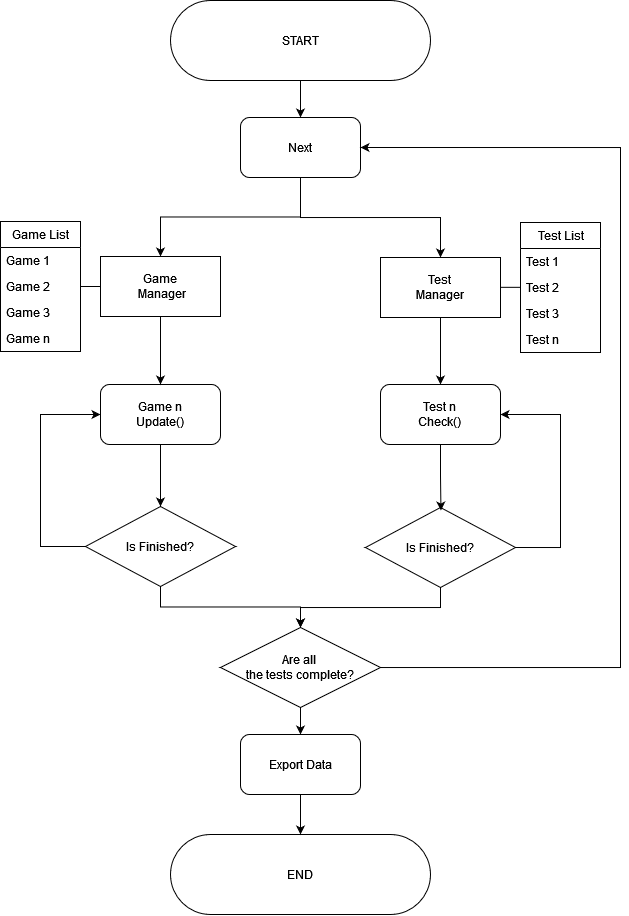

The diagram above was exported from draw.io. Its source (the exported page's mxGraphModel, read from the mxfile embedded in the PNG):
<mxGraphModel dx="1320" dy="648" grid="1" gridSize="10" guides="1" tooltips="1" connect="1" arrows="1" fold="1" page="1" pageScale="1" pageWidth="827" pageHeight="1169" math="0" shadow="0">
  <root>
    <mxCell id="0" />
    <mxCell id="1" parent="0" />
    <mxCell id="sDnmDStpbicAzMg-g4qJ-12" style="edgeStyle=orthogonalEdgeStyle;rounded=0;orthogonalLoop=1;jettySize=auto;html=1;exitX=0.5;exitY=1;exitDx=0;exitDy=0;" edge="1" parent="1" source="sDnmDStpbicAzMg-g4qJ-38" target="sDnmDStpbicAzMg-g4qJ-10">
      <mxGeometry relative="1" as="geometry" />
    </mxCell>
    <mxCell id="sDnmDStpbicAzMg-g4qJ-25" style="edgeStyle=orthogonalEdgeStyle;rounded=0;orthogonalLoop=1;jettySize=auto;html=1;entryX=0.5;entryY=0;entryDx=0;entryDy=0;exitX=0.5;exitY=1;exitDx=0;exitDy=0;" edge="1" parent="1" source="sDnmDStpbicAzMg-g4qJ-38" target="sDnmDStpbicAzMg-g4qJ-15">
      <mxGeometry relative="1" as="geometry" />
    </mxCell>
    <mxCell id="sDnmDStpbicAzMg-g4qJ-39" style="edgeStyle=orthogonalEdgeStyle;rounded=0;orthogonalLoop=1;jettySize=auto;html=1;entryX=0.5;entryY=0;entryDx=0;entryDy=0;" edge="1" parent="1" source="sDnmDStpbicAzMg-g4qJ-5" target="sDnmDStpbicAzMg-g4qJ-38">
      <mxGeometry relative="1" as="geometry" />
    </mxCell>
    <mxCell id="sDnmDStpbicAzMg-g4qJ-5" value="&lt;div&gt;START&lt;/div&gt;" style="rounded=1;whiteSpace=wrap;html=1;arcSize=50;" vertex="1" parent="1">
      <mxGeometry x="290" y="26" width="260" height="80" as="geometry" />
    </mxCell>
    <mxCell id="sDnmDStpbicAzMg-g4qJ-10" value="&lt;div&gt;Game&lt;/div&gt;&amp;nbsp;Manager" style="rounded=0;whiteSpace=wrap;html=1;" vertex="1" parent="1">
      <mxGeometry x="220" y="282" width="120" height="60" as="geometry" />
    </mxCell>
    <mxCell id="sDnmDStpbicAzMg-g4qJ-11" value="END" style="rounded=1;whiteSpace=wrap;html=1;arcSize=50;" vertex="1" parent="1">
      <mxGeometry x="290" y="860" width="260" height="80" as="geometry" />
    </mxCell>
    <mxCell id="sDnmDStpbicAzMg-g4qJ-51" style="edgeStyle=orthogonalEdgeStyle;rounded=0;orthogonalLoop=1;jettySize=auto;html=1;entryX=0.5;entryY=0;entryDx=0;entryDy=0;" edge="1" parent="1" source="sDnmDStpbicAzMg-g4qJ-15" target="sDnmDStpbicAzMg-g4qJ-50">
      <mxGeometry relative="1" as="geometry" />
    </mxCell>
    <mxCell id="sDnmDStpbicAzMg-g4qJ-15" value="&lt;div&gt;Test&lt;/div&gt;&lt;div&gt;Manager&lt;br&gt;&lt;/div&gt;" style="rounded=0;whiteSpace=wrap;html=1;" vertex="1" parent="1">
      <mxGeometry x="500" y="283" width="120" height="60" as="geometry" />
    </mxCell>
    <mxCell id="sDnmDStpbicAzMg-g4qJ-21" style="edgeStyle=orthogonalEdgeStyle;rounded=0;orthogonalLoop=1;jettySize=auto;html=1;exitX=1;exitY=0.5;exitDx=0;exitDy=0;entryX=1;entryY=0.5;entryDx=0;entryDy=0;" edge="1" parent="1" source="sDnmDStpbicAzMg-g4qJ-17" target="sDnmDStpbicAzMg-g4qJ-50">
      <mxGeometry relative="1" as="geometry">
        <mxPoint x="620" y="453" as="targetPoint" />
        <Array as="points">
          <mxPoint x="680" y="573" />
          <mxPoint x="680" y="440" />
        </Array>
      </mxGeometry>
    </mxCell>
    <mxCell id="sDnmDStpbicAzMg-g4qJ-43" style="edgeStyle=orthogonalEdgeStyle;rounded=0;orthogonalLoop=1;jettySize=auto;html=1;entryX=0.5;entryY=0;entryDx=0;entryDy=0;" edge="1" parent="1" source="sDnmDStpbicAzMg-g4qJ-17" target="sDnmDStpbicAzMg-g4qJ-41">
      <mxGeometry relative="1" as="geometry" />
    </mxCell>
    <mxCell id="sDnmDStpbicAzMg-g4qJ-17" value="Is Finished?" style="rhombus;whiteSpace=wrap;html=1;" vertex="1" parent="1">
      <mxGeometry x="485" y="533" width="150" height="80" as="geometry" />
    </mxCell>
    <mxCell id="sDnmDStpbicAzMg-g4qJ-37" style="edgeStyle=orthogonalEdgeStyle;rounded=0;orthogonalLoop=1;jettySize=auto;html=1;entryX=0;entryY=0.5;entryDx=0;entryDy=0;" edge="1" parent="1" source="sDnmDStpbicAzMg-g4qJ-24" target="sDnmDStpbicAzMg-g4qJ-48">
      <mxGeometry relative="1" as="geometry">
        <mxPoint x="220" y="452" as="targetPoint" />
        <Array as="points">
          <mxPoint x="160" y="572" />
          <mxPoint x="160" y="440" />
        </Array>
      </mxGeometry>
    </mxCell>
    <mxCell id="sDnmDStpbicAzMg-g4qJ-42" style="edgeStyle=orthogonalEdgeStyle;rounded=0;orthogonalLoop=1;jettySize=auto;html=1;" edge="1" parent="1" source="sDnmDStpbicAzMg-g4qJ-24" target="sDnmDStpbicAzMg-g4qJ-41">
      <mxGeometry relative="1" as="geometry" />
    </mxCell>
    <mxCell id="sDnmDStpbicAzMg-g4qJ-24" value="Is Finished?" style="rhombus;whiteSpace=wrap;html=1;" vertex="1" parent="1">
      <mxGeometry x="205" y="532" width="150" height="80" as="geometry" />
    </mxCell>
    <mxCell id="sDnmDStpbicAzMg-g4qJ-26" value="&lt;div&gt;Test List&lt;/div&gt;" style="swimlane;fontStyle=0;childLayout=stackLayout;horizontal=1;startSize=26;fillColor=none;horizontalStack=0;resizeParent=1;resizeParentMax=0;resizeLast=0;collapsible=1;marginBottom=0;html=1;" vertex="1" parent="1">
      <mxGeometry x="640" y="248" width="80" height="130" as="geometry" />
    </mxCell>
    <mxCell id="sDnmDStpbicAzMg-g4qJ-27" value="Test 1" style="text;strokeColor=none;fillColor=none;align=left;verticalAlign=top;spacingLeft=4;spacingRight=4;overflow=hidden;rotatable=0;points=[[0,0.5],[1,0.5]];portConstraint=eastwest;whiteSpace=wrap;html=1;" vertex="1" parent="sDnmDStpbicAzMg-g4qJ-26">
      <mxGeometry y="26" width="80" height="26" as="geometry" />
    </mxCell>
    <mxCell id="sDnmDStpbicAzMg-g4qJ-28" value="Test 2" style="text;strokeColor=none;fillColor=none;align=left;verticalAlign=top;spacingLeft=4;spacingRight=4;overflow=hidden;rotatable=0;points=[[0,0.5],[1,0.5]];portConstraint=eastwest;whiteSpace=wrap;html=1;" vertex="1" parent="sDnmDStpbicAzMg-g4qJ-26">
      <mxGeometry y="52" width="80" height="26" as="geometry" />
    </mxCell>
    <mxCell id="sDnmDStpbicAzMg-g4qJ-29" value="&lt;div&gt;Test 3&lt;/div&gt;" style="text;strokeColor=none;fillColor=none;align=left;verticalAlign=top;spacingLeft=4;spacingRight=4;overflow=hidden;rotatable=0;points=[[0,0.5],[1,0.5]];portConstraint=eastwest;whiteSpace=wrap;html=1;" vertex="1" parent="sDnmDStpbicAzMg-g4qJ-26">
      <mxGeometry y="78" width="80" height="26" as="geometry" />
    </mxCell>
    <mxCell id="sDnmDStpbicAzMg-g4qJ-34" value="&lt;div&gt;Test n&lt;br&gt;&lt;/div&gt;" style="text;strokeColor=none;fillColor=none;align=left;verticalAlign=top;spacingLeft=4;spacingRight=4;overflow=hidden;rotatable=0;points=[[0,0.5],[1,0.5]];portConstraint=eastwest;whiteSpace=wrap;html=1;" vertex="1" parent="sDnmDStpbicAzMg-g4qJ-26">
      <mxGeometry y="104" width="80" height="26" as="geometry" />
    </mxCell>
    <mxCell id="sDnmDStpbicAzMg-g4qJ-30" value="&lt;div&gt;Game List&lt;/div&gt;" style="swimlane;fontStyle=0;childLayout=stackLayout;horizontal=1;startSize=26;fillColor=none;horizontalStack=0;resizeParent=1;resizeParentMax=0;resizeLast=0;collapsible=1;marginBottom=0;html=1;" vertex="1" parent="1">
      <mxGeometry x="120" y="247" width="80" height="130" as="geometry" />
    </mxCell>
    <mxCell id="sDnmDStpbicAzMg-g4qJ-31" value="Game 1" style="text;strokeColor=none;fillColor=none;align=left;verticalAlign=top;spacingLeft=4;spacingRight=4;overflow=hidden;rotatable=0;points=[[0,0.5],[1,0.5]];portConstraint=eastwest;whiteSpace=wrap;html=1;" vertex="1" parent="sDnmDStpbicAzMg-g4qJ-30">
      <mxGeometry y="26" width="80" height="26" as="geometry" />
    </mxCell>
    <mxCell id="sDnmDStpbicAzMg-g4qJ-32" value="Game 2" style="text;strokeColor=none;fillColor=none;align=left;verticalAlign=top;spacingLeft=4;spacingRight=4;overflow=hidden;rotatable=0;points=[[0,0.5],[1,0.5]];portConstraint=eastwest;whiteSpace=wrap;html=1;" vertex="1" parent="sDnmDStpbicAzMg-g4qJ-30">
      <mxGeometry y="52" width="80" height="26" as="geometry" />
    </mxCell>
    <mxCell id="sDnmDStpbicAzMg-g4qJ-33" value="Game 3" style="text;strokeColor=none;fillColor=none;align=left;verticalAlign=top;spacingLeft=4;spacingRight=4;overflow=hidden;rotatable=0;points=[[0,0.5],[1,0.5]];portConstraint=eastwest;whiteSpace=wrap;html=1;" vertex="1" parent="sDnmDStpbicAzMg-g4qJ-30">
      <mxGeometry y="78" width="80" height="26" as="geometry" />
    </mxCell>
    <mxCell id="sDnmDStpbicAzMg-g4qJ-35" value="Game n" style="text;strokeColor=none;fillColor=none;align=left;verticalAlign=top;spacingLeft=4;spacingRight=4;overflow=hidden;rotatable=0;points=[[0,0.5],[1,0.5]];portConstraint=eastwest;whiteSpace=wrap;html=1;" vertex="1" parent="sDnmDStpbicAzMg-g4qJ-30">
      <mxGeometry y="104" width="80" height="26" as="geometry" />
    </mxCell>
    <mxCell id="sDnmDStpbicAzMg-g4qJ-38" value="&lt;div&gt;Next&lt;/div&gt;" style="rounded=1;whiteSpace=wrap;html=1;" vertex="1" parent="1">
      <mxGeometry x="360" y="143" width="120" height="60" as="geometry" />
    </mxCell>
    <mxCell id="sDnmDStpbicAzMg-g4qJ-44" style="edgeStyle=orthogonalEdgeStyle;rounded=0;orthogonalLoop=1;jettySize=auto;html=1;entryX=1;entryY=0.5;entryDx=0;entryDy=0;" edge="1" parent="1" source="sDnmDStpbicAzMg-g4qJ-41" target="sDnmDStpbicAzMg-g4qJ-38">
      <mxGeometry relative="1" as="geometry">
        <mxPoint x="480" y="200" as="targetPoint" />
        <Array as="points">
          <mxPoint x="740" y="693" />
          <mxPoint x="740" y="173" />
        </Array>
      </mxGeometry>
    </mxCell>
    <mxCell id="sDnmDStpbicAzMg-g4qJ-45" style="edgeStyle=orthogonalEdgeStyle;rounded=0;orthogonalLoop=1;jettySize=auto;html=1;entryX=0.5;entryY=0;entryDx=0;entryDy=0;" edge="1" parent="1" source="sDnmDStpbicAzMg-g4qJ-41" target="sDnmDStpbicAzMg-g4qJ-46">
      <mxGeometry relative="1" as="geometry">
        <mxPoint x="420" y="760" as="targetPoint" />
      </mxGeometry>
    </mxCell>
    <mxCell id="sDnmDStpbicAzMg-g4qJ-41" value="&lt;div align=&quot;center&quot;&gt;Are all&amp;nbsp;&lt;/div&gt;&lt;div align=&quot;center&quot;&gt;the tests complete?&lt;/div&gt;" style="rhombus;whiteSpace=wrap;html=1;align=center;" vertex="1" parent="1">
      <mxGeometry x="340" y="653" width="160" height="80" as="geometry" />
    </mxCell>
    <mxCell id="sDnmDStpbicAzMg-g4qJ-47" style="edgeStyle=orthogonalEdgeStyle;rounded=0;orthogonalLoop=1;jettySize=auto;html=1;" edge="1" parent="1" source="sDnmDStpbicAzMg-g4qJ-46" target="sDnmDStpbicAzMg-g4qJ-11">
      <mxGeometry relative="1" as="geometry" />
    </mxCell>
    <mxCell id="sDnmDStpbicAzMg-g4qJ-46" value="Export Data" style="rounded=1;whiteSpace=wrap;html=1;" vertex="1" parent="1">
      <mxGeometry x="360" y="760" width="120" height="60" as="geometry" />
    </mxCell>
    <mxCell id="sDnmDStpbicAzMg-g4qJ-54" style="edgeStyle=orthogonalEdgeStyle;rounded=0;orthogonalLoop=1;jettySize=auto;html=1;entryX=0.5;entryY=0;entryDx=0;entryDy=0;" edge="1" parent="1" source="sDnmDStpbicAzMg-g4qJ-48" target="sDnmDStpbicAzMg-g4qJ-24">
      <mxGeometry relative="1" as="geometry" />
    </mxCell>
    <mxCell id="sDnmDStpbicAzMg-g4qJ-48" value="&lt;div&gt;Game n&lt;/div&gt;&lt;div&gt;Update()&lt;br&gt;&lt;/div&gt;" style="rounded=1;whiteSpace=wrap;html=1;" vertex="1" parent="1">
      <mxGeometry x="220" y="410" width="120" height="60" as="geometry" />
    </mxCell>
    <mxCell id="sDnmDStpbicAzMg-g4qJ-50" value="&lt;div&gt;Test n&lt;/div&gt;&lt;div&gt;Check()&lt;br&gt;&lt;/div&gt;" style="rounded=1;whiteSpace=wrap;html=1;" vertex="1" parent="1">
      <mxGeometry x="500" y="410" width="120" height="60" as="geometry" />
    </mxCell>
    <mxCell id="sDnmDStpbicAzMg-g4qJ-52" style="edgeStyle=orthogonalEdgeStyle;rounded=0;orthogonalLoop=1;jettySize=auto;html=1;entryX=0.5;entryY=0;entryDx=0;entryDy=0;" edge="1" parent="1" source="sDnmDStpbicAzMg-g4qJ-10" target="sDnmDStpbicAzMg-g4qJ-48">
      <mxGeometry relative="1" as="geometry" />
    </mxCell>
    <mxCell id="sDnmDStpbicAzMg-g4qJ-53" style="edgeStyle=orthogonalEdgeStyle;rounded=0;orthogonalLoop=1;jettySize=auto;html=1;entryX=0.503;entryY=0.038;entryDx=0;entryDy=0;entryPerimeter=0;" edge="1" parent="1" source="sDnmDStpbicAzMg-g4qJ-50" target="sDnmDStpbicAzMg-g4qJ-17">
      <mxGeometry relative="1" as="geometry" />
    </mxCell>
    <mxCell id="sDnmDStpbicAzMg-g4qJ-55" value="" style="endArrow=none;html=1;rounded=0;exitX=1;exitY=0.5;exitDx=0;exitDy=0;entryX=0;entryY=0.5;entryDx=0;entryDy=0;" edge="1" parent="1" source="sDnmDStpbicAzMg-g4qJ-32" target="sDnmDStpbicAzMg-g4qJ-10">
      <mxGeometry width="50" height="50" relative="1" as="geometry">
        <mxPoint x="200" y="360" as="sourcePoint" />
        <mxPoint x="250" y="310" as="targetPoint" />
      </mxGeometry>
    </mxCell>
    <mxCell id="sDnmDStpbicAzMg-g4qJ-56" value="" style="endArrow=none;html=1;rounded=0;exitX=1;exitY=0.5;exitDx=0;exitDy=0;entryX=0;entryY=0.5;entryDx=0;entryDy=0;" edge="1" parent="1">
      <mxGeometry width="50" height="50" relative="1" as="geometry">
        <mxPoint x="620" y="312.83" as="sourcePoint" />
        <mxPoint x="640" y="312.83" as="targetPoint" />
      </mxGeometry>
    </mxCell>
  </root>
</mxGraphModel>